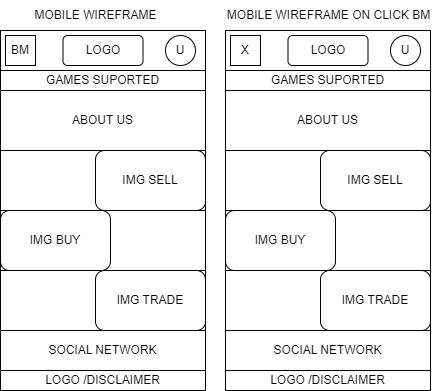

The diagram above was exported from draw.io. Its source (the exported page's mxGraphModel, read from the mxfile embedded in the PNG):
<mxGraphModel dx="1360" dy="834" grid="1" gridSize="10" guides="1" tooltips="1" connect="1" arrows="1" fold="1" page="1" pageScale="1" pageWidth="827" pageHeight="1169" math="0" shadow="0">
  <root>
    <mxCell id="0" />
    <mxCell id="1" parent="0" />
    <mxCell id="UHW_h2z5ORMAo35P_epI-2" value="" style="rounded=0;whiteSpace=wrap;html=1;" vertex="1" parent="1">
      <mxGeometry x="35" y="40" width="205" height="360" as="geometry" />
    </mxCell>
    <mxCell id="UHW_h2z5ORMAo35P_epI-3" value="" style="rounded=0;whiteSpace=wrap;html=1;" vertex="1" parent="1">
      <mxGeometry x="35" y="40" width="205" height="40" as="geometry" />
    </mxCell>
    <mxCell id="UHW_h2z5ORMAo35P_epI-6" value="BM" style="whiteSpace=wrap;html=1;aspect=fixed;" vertex="1" parent="1">
      <mxGeometry x="40" y="45" width="30" height="30" as="geometry" />
    </mxCell>
    <mxCell id="UHW_h2z5ORMAo35P_epI-7" value="U" style="ellipse;whiteSpace=wrap;html=1;aspect=fixed;" vertex="1" parent="1">
      <mxGeometry x="200" y="45" width="30" height="30" as="geometry" />
    </mxCell>
    <mxCell id="UHW_h2z5ORMAo35P_epI-8" value="LOGO" style="rounded=1;whiteSpace=wrap;html=1;" vertex="1" parent="1">
      <mxGeometry x="97.5" y="45" width="80" height="30" as="geometry" />
    </mxCell>
    <mxCell id="UHW_h2z5ORMAo35P_epI-9" value="SOCIAL NETWORK" style="rounded=0;whiteSpace=wrap;html=1;" vertex="1" parent="1">
      <mxGeometry x="35" y="340" width="205" height="40" as="geometry" />
    </mxCell>
    <mxCell id="UHW_h2z5ORMAo35P_epI-23" value="LOGO /DISCLAIMER" style="rounded=0;whiteSpace=wrap;html=1;" vertex="1" parent="1">
      <mxGeometry x="35" y="380" width="205" height="20" as="geometry" />
    </mxCell>
    <mxCell id="UHW_h2z5ORMAo35P_epI-24" value="" style="rounded=0;whiteSpace=wrap;html=1;" vertex="1" parent="1">
      <mxGeometry x="35" y="160" width="205" height="60" as="geometry" />
    </mxCell>
    <mxCell id="UHW_h2z5ORMAo35P_epI-25" value="" style="rounded=0;whiteSpace=wrap;html=1;" vertex="1" parent="1">
      <mxGeometry x="35" y="220" width="205" height="60" as="geometry" />
    </mxCell>
    <mxCell id="UHW_h2z5ORMAo35P_epI-26" value="" style="rounded=0;whiteSpace=wrap;html=1;" vertex="1" parent="1">
      <mxGeometry x="35" y="280" width="205" height="60" as="geometry" />
    </mxCell>
    <mxCell id="UHW_h2z5ORMAo35P_epI-27" value="IMG SELL" style="rounded=1;whiteSpace=wrap;html=1;" vertex="1" parent="1">
      <mxGeometry x="130" y="160" width="110" height="60" as="geometry" />
    </mxCell>
    <mxCell id="UHW_h2z5ORMAo35P_epI-28" value="IMG BUY" style="rounded=1;whiteSpace=wrap;html=1;" vertex="1" parent="1">
      <mxGeometry x="35" y="220" width="110" height="60" as="geometry" />
    </mxCell>
    <mxCell id="UHW_h2z5ORMAo35P_epI-29" value="IMG TRADE" style="rounded=1;whiteSpace=wrap;html=1;" vertex="1" parent="1">
      <mxGeometry x="130" y="280" width="110" height="60" as="geometry" />
    </mxCell>
    <mxCell id="UHW_h2z5ORMAo35P_epI-30" value="GAMES SUPORTED" style="rounded=0;whiteSpace=wrap;html=1;" vertex="1" parent="1">
      <mxGeometry x="35" y="80" width="205" height="20" as="geometry" />
    </mxCell>
    <mxCell id="UHW_h2z5ORMAo35P_epI-31" value="ABOUT US" style="rounded=0;whiteSpace=wrap;html=1;" vertex="1" parent="1">
      <mxGeometry x="35" y="100" width="205" height="60" as="geometry" />
    </mxCell>
    <mxCell id="UHW_h2z5ORMAo35P_epI-32" value="" style="rounded=0;whiteSpace=wrap;html=1;" vertex="1" parent="1">
      <mxGeometry x="260" y="40" width="205" height="360" as="geometry" />
    </mxCell>
    <mxCell id="UHW_h2z5ORMAo35P_epI-33" value="" style="rounded=0;whiteSpace=wrap;html=1;" vertex="1" parent="1">
      <mxGeometry x="260" y="40" width="205" height="40" as="geometry" />
    </mxCell>
    <mxCell id="UHW_h2z5ORMAo35P_epI-34" value="X" style="whiteSpace=wrap;html=1;aspect=fixed;" vertex="1" parent="1">
      <mxGeometry x="265" y="45" width="30" height="30" as="geometry" />
    </mxCell>
    <mxCell id="UHW_h2z5ORMAo35P_epI-35" value="U" style="ellipse;whiteSpace=wrap;html=1;aspect=fixed;" vertex="1" parent="1">
      <mxGeometry x="425" y="45" width="30" height="30" as="geometry" />
    </mxCell>
    <mxCell id="UHW_h2z5ORMAo35P_epI-36" value="LOGO" style="rounded=1;whiteSpace=wrap;html=1;" vertex="1" parent="1">
      <mxGeometry x="322.5" y="45" width="80" height="30" as="geometry" />
    </mxCell>
    <mxCell id="UHW_h2z5ORMAo35P_epI-37" value="SOCIAL NETWORK" style="rounded=0;whiteSpace=wrap;html=1;" vertex="1" parent="1">
      <mxGeometry x="260" y="340" width="205" height="40" as="geometry" />
    </mxCell>
    <mxCell id="UHW_h2z5ORMAo35P_epI-38" value="LOGO /DISCLAIMER" style="rounded=0;whiteSpace=wrap;html=1;" vertex="1" parent="1">
      <mxGeometry x="260" y="380" width="205" height="20" as="geometry" />
    </mxCell>
    <mxCell id="UHW_h2z5ORMAo35P_epI-39" value="" style="rounded=0;whiteSpace=wrap;html=1;" vertex="1" parent="1">
      <mxGeometry x="260" y="160" width="205" height="60" as="geometry" />
    </mxCell>
    <mxCell id="UHW_h2z5ORMAo35P_epI-40" value="" style="rounded=0;whiteSpace=wrap;html=1;" vertex="1" parent="1">
      <mxGeometry x="260" y="220" width="205" height="60" as="geometry" />
    </mxCell>
    <mxCell id="UHW_h2z5ORMAo35P_epI-41" value="" style="rounded=0;whiteSpace=wrap;html=1;" vertex="1" parent="1">
      <mxGeometry x="260" y="280" width="205" height="60" as="geometry" />
    </mxCell>
    <mxCell id="UHW_h2z5ORMAo35P_epI-42" value="IMG SELL" style="rounded=1;whiteSpace=wrap;html=1;" vertex="1" parent="1">
      <mxGeometry x="355" y="160" width="110" height="60" as="geometry" />
    </mxCell>
    <mxCell id="UHW_h2z5ORMAo35P_epI-43" value="IMG BUY" style="rounded=1;whiteSpace=wrap;html=1;" vertex="1" parent="1">
      <mxGeometry x="260" y="220" width="110" height="60" as="geometry" />
    </mxCell>
    <mxCell id="UHW_h2z5ORMAo35P_epI-44" value="IMG TRADE" style="rounded=1;whiteSpace=wrap;html=1;" vertex="1" parent="1">
      <mxGeometry x="355" y="280" width="110" height="60" as="geometry" />
    </mxCell>
    <mxCell id="UHW_h2z5ORMAo35P_epI-45" value="GAMES SUPORTED" style="rounded=0;whiteSpace=wrap;html=1;" vertex="1" parent="1">
      <mxGeometry x="260" y="80" width="205" height="20" as="geometry" />
    </mxCell>
    <mxCell id="UHW_h2z5ORMAo35P_epI-46" value="ABOUT US" style="rounded=0;whiteSpace=wrap;html=1;" vertex="1" parent="1">
      <mxGeometry x="260" y="100" width="205" height="60" as="geometry" />
    </mxCell>
    <mxCell id="UHW_h2z5ORMAo35P_epI-47" value="MOBILE WIREFRAME" style="text;html=1;align=center;verticalAlign=middle;resizable=0;points=[];autosize=1;strokeColor=none;fillColor=none;" vertex="1" parent="1">
      <mxGeometry x="55" y="10" width="150" height="30" as="geometry" />
    </mxCell>
    <mxCell id="UHW_h2z5ORMAo35P_epI-48" value="MOBILE WIREFRAME ON CLICK BM" style="text;html=1;align=center;verticalAlign=middle;resizable=0;points=[];autosize=1;strokeColor=none;fillColor=none;" vertex="1" parent="1">
      <mxGeometry x="247.5" y="10" width="230" height="30" as="geometry" />
    </mxCell>
  </root>
</mxGraphModel>